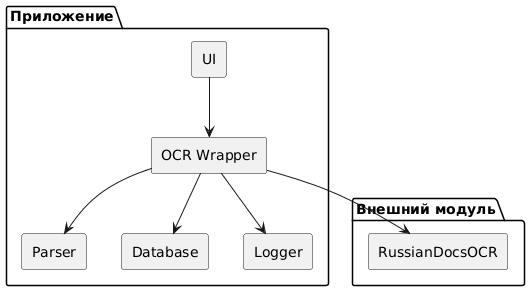

The diagram above was rendered by PlantUML. Its source (embedded in the PNG):
@startuml
skinparam componentStyle rectangle

package "Приложение" {
  [UI]
  [OCR Wrapper]
  [Parser]
  [Database]
  [Logger]
}

package "Внешний модуль" {
  [RussianDocsOCR]
}

[UI] --> [OCR Wrapper]
[OCR Wrapper] --> [Parser]
[OCR Wrapper] --> [Database]
[OCR Wrapper] --> [Logger]
[OCR Wrapper] --> [RussianDocsOCR]
@enduml